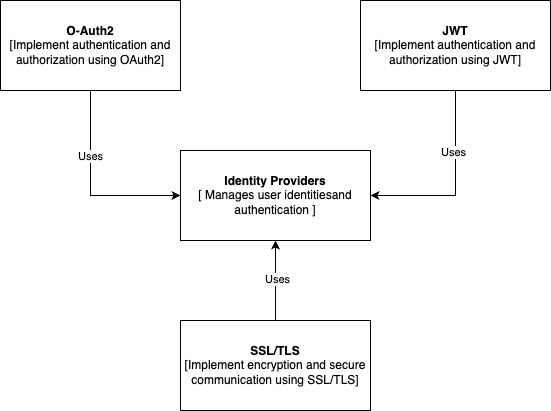

The diagram above was exported from draw.io. Its source (the exported page's mxGraphModel, read from the mxfile embedded in the PNG):
<mxGraphModel dx="1194" dy="606" grid="1" gridSize="10" guides="1" tooltips="1" connect="1" arrows="1" fold="1" page="1" pageScale="1" pageWidth="827" pageHeight="1169" math="0" shadow="0">
  <root>
    <mxCell id="0" />
    <mxCell id="1" parent="0" />
    <mxCell id="DGjwN6mTVIcojVwAQGXM-6" style="edgeStyle=orthogonalEdgeStyle;rounded=0;orthogonalLoop=1;jettySize=auto;html=1;entryX=0;entryY=0.5;entryDx=0;entryDy=0;" edge="1" parent="1" source="DGjwN6mTVIcojVwAQGXM-2" target="DGjwN6mTVIcojVwAQGXM-3">
      <mxGeometry relative="1" as="geometry" />
    </mxCell>
    <mxCell id="DGjwN6mTVIcojVwAQGXM-9" value="Uses" style="edgeLabel;html=1;align=center;verticalAlign=middle;resizable=0;points=[];" vertex="1" connectable="0" parent="DGjwN6mTVIcojVwAQGXM-6">
      <mxGeometry x="-0.3333" y="-1" relative="1" as="geometry">
        <mxPoint as="offset" />
      </mxGeometry>
    </mxCell>
    <mxCell id="DGjwN6mTVIcojVwAQGXM-2" value="&lt;b&gt;O-Auth2&lt;/b&gt;&lt;div&gt;[Implement authentication and authorization using OAuth2]&lt;/div&gt;" style="rounded=0;whiteSpace=wrap;html=1;" vertex="1" parent="1">
      <mxGeometry x="160" y="120" width="180" height="90" as="geometry" />
    </mxCell>
    <mxCell id="DGjwN6mTVIcojVwAQGXM-3" value="&lt;b&gt;Identity Providers&lt;/b&gt;&lt;div&gt;[ Manages user identitiesand authentication ]&lt;/div&gt;" style="rounded=0;whiteSpace=wrap;html=1;" vertex="1" parent="1">
      <mxGeometry x="340" y="270" width="190" height="90" as="geometry" />
    </mxCell>
    <mxCell id="DGjwN6mTVIcojVwAQGXM-8" style="edgeStyle=orthogonalEdgeStyle;rounded=0;orthogonalLoop=1;jettySize=auto;html=1;entryX=0.5;entryY=1;entryDx=0;entryDy=0;" edge="1" parent="1" source="DGjwN6mTVIcojVwAQGXM-4" target="DGjwN6mTVIcojVwAQGXM-3">
      <mxGeometry relative="1" as="geometry" />
    </mxCell>
    <mxCell id="DGjwN6mTVIcojVwAQGXM-11" value="Uses" style="edgeLabel;html=1;align=center;verticalAlign=middle;resizable=0;points=[];" vertex="1" connectable="0" parent="DGjwN6mTVIcojVwAQGXM-8">
      <mxGeometry x="0.05" y="-1" relative="1" as="geometry">
        <mxPoint as="offset" />
      </mxGeometry>
    </mxCell>
    <mxCell id="DGjwN6mTVIcojVwAQGXM-4" value="&lt;b&gt;SSL/TLS&lt;/b&gt;&lt;div&gt;[Implement encryption and secure communication using SSL/TLS]&lt;/div&gt;" style="rounded=0;whiteSpace=wrap;html=1;" vertex="1" parent="1">
      <mxGeometry x="340" y="440" width="190" height="90" as="geometry" />
    </mxCell>
    <mxCell id="DGjwN6mTVIcojVwAQGXM-7" style="edgeStyle=orthogonalEdgeStyle;rounded=0;orthogonalLoop=1;jettySize=auto;html=1;entryX=1;entryY=0.5;entryDx=0;entryDy=0;" edge="1" parent="1" source="DGjwN6mTVIcojVwAQGXM-5" target="DGjwN6mTVIcojVwAQGXM-3">
      <mxGeometry relative="1" as="geometry" />
    </mxCell>
    <mxCell id="DGjwN6mTVIcojVwAQGXM-10" value="Uses" style="edgeLabel;html=1;align=center;verticalAlign=middle;resizable=0;points=[];" vertex="1" connectable="0" parent="DGjwN6mTVIcojVwAQGXM-7">
      <mxGeometry x="-0.3579" y="-3" relative="1" as="geometry">
        <mxPoint as="offset" />
      </mxGeometry>
    </mxCell>
    <mxCell id="DGjwN6mTVIcojVwAQGXM-5" value="&lt;b&gt;JWT&lt;/b&gt;&lt;div&gt;[Implement authentication and authorization using JWT]&lt;/div&gt;" style="rounded=0;whiteSpace=wrap;html=1;" vertex="1" parent="1">
      <mxGeometry x="520" y="120" width="190" height="90" as="geometry" />
    </mxCell>
  </root>
</mxGraphModel>